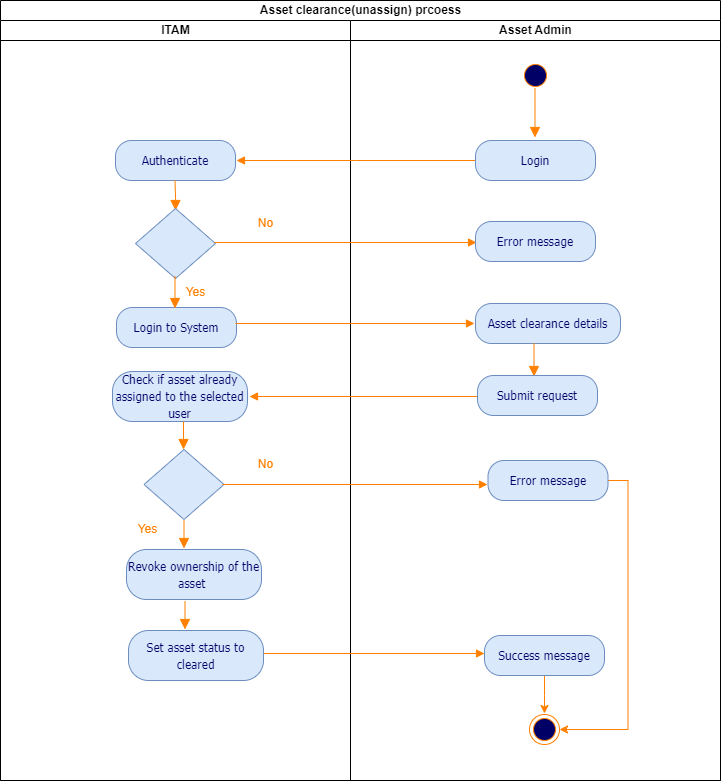

The diagram above was exported from draw.io. Its source (the exported page's mxGraphModel, read from the mxfile embedded in the PNG):
<mxGraphModel dx="1032" dy="515" grid="0" gridSize="10" guides="1" tooltips="1" connect="1" arrows="1" fold="1" page="0" pageScale="1" pageWidth="850" pageHeight="1400" background="#FFFFFF" math="0" shadow="0">
  <root>
    <mxCell id="0" />
    <mxCell id="1" parent="0" />
    <mxCell id="_FkPV1SneZtfq2ixgtqu-1" value="Asset clearance(unassign) prcoess" style="swimlane;childLayout=stackLayout;resizeParent=1;resizeParentMax=0;startSize=20;html=1;" vertex="1" parent="1">
      <mxGeometry x="68" y="20" width="720" height="780" as="geometry" />
    </mxCell>
    <mxCell id="_FkPV1SneZtfq2ixgtqu-2" value="ITAM" style="swimlane;startSize=20;html=1;" vertex="1" parent="_FkPV1SneZtfq2ixgtqu-1">
      <mxGeometry y="20" width="350" height="760" as="geometry" />
    </mxCell>
    <mxCell id="_FkPV1SneZtfq2ixgtqu-3" value="&lt;span style=&quot;font-size: 12px;&quot;&gt;Authenticate&lt;/span&gt;" style="rounded=1;whiteSpace=wrap;html=1;arcSize=40;fillColor=#dae8fc;strokeColor=#6c8ebf;fontFamily=Tahoma;fontSize=14;fontColor=#000066;" vertex="1" parent="_FkPV1SneZtfq2ixgtqu-2">
      <mxGeometry x="115" y="120" width="120" height="40" as="geometry" />
    </mxCell>
    <mxCell id="_FkPV1SneZtfq2ixgtqu-4" value="" style="edgeStyle=orthogonalEdgeStyle;html=1;verticalAlign=bottom;endArrow=block;endSize=8;strokeColor=#FF8000;fontFamily=Tahoma;fontSize=14;fontColor=#FF8000;endFill=1;" edge="1" parent="_FkPV1SneZtfq2ixgtqu-2">
      <mxGeometry relative="1" as="geometry">
        <mxPoint x="175" y="190" as="targetPoint" />
        <Array as="points" />
        <mxPoint x="174.5" y="160" as="sourcePoint" />
      </mxGeometry>
    </mxCell>
    <mxCell id="_FkPV1SneZtfq2ixgtqu-5" value="" style="rhombus;whiteSpace=wrap;html=1;fillColor=#dae8fc;strokeColor=#6c8ebf;fontFamily=Tahoma;fontSize=14;fontColor=#000066;" vertex="1" parent="_FkPV1SneZtfq2ixgtqu-2">
      <mxGeometry x="135" y="188" width="80" height="70" as="geometry" />
    </mxCell>
    <mxCell id="_FkPV1SneZtfq2ixgtqu-6" value="&lt;span style=&quot;font-size: 12px;&quot;&gt;Login to System&lt;/span&gt;" style="rounded=1;whiteSpace=wrap;html=1;arcSize=40;fillColor=#dae8fc;strokeColor=#6c8ebf;fontFamily=Tahoma;fontSize=14;fontColor=#000066;" vertex="1" parent="_FkPV1SneZtfq2ixgtqu-2">
      <mxGeometry x="116" y="287" width="120" height="40" as="geometry" />
    </mxCell>
    <mxCell id="_FkPV1SneZtfq2ixgtqu-9" value="&lt;font color=&quot;#ff8000&quot;&gt;No&lt;/font&gt;" style="text;html=1;align=center;verticalAlign=middle;resizable=0;points=[];autosize=1;strokeColor=none;fillColor=none;" vertex="1" parent="_FkPV1SneZtfq2ixgtqu-2">
      <mxGeometry x="245" y="188" width="40" height="30" as="geometry" />
    </mxCell>
    <mxCell id="_FkPV1SneZtfq2ixgtqu-10" value="&lt;font color=&quot;#ff8000&quot;&gt;Yes&lt;/font&gt;" style="text;html=1;align=center;verticalAlign=middle;resizable=0;points=[];autosize=1;strokeColor=none;fillColor=none;" vertex="1" parent="_FkPV1SneZtfq2ixgtqu-2">
      <mxGeometry x="175" y="257" width="40" height="30" as="geometry" />
    </mxCell>
    <mxCell id="_FkPV1SneZtfq2ixgtqu-12" value="&lt;span style=&quot;font-size: 12px;&quot;&gt;Check if asset already assigned to the selected user&lt;/span&gt;" style="rounded=1;whiteSpace=wrap;html=1;arcSize=40;fillColor=#dae8fc;strokeColor=#6c8ebf;fontFamily=Tahoma;fontSize=14;fontColor=#000066;" vertex="1" parent="_FkPV1SneZtfq2ixgtqu-2">
      <mxGeometry x="112" y="351" width="135" height="50" as="geometry" />
    </mxCell>
    <mxCell id="_FkPV1SneZtfq2ixgtqu-13" value="&lt;font color=&quot;#ff8000&quot;&gt;Yes&lt;/font&gt;" style="text;html=1;align=center;verticalAlign=middle;resizable=0;points=[];autosize=1;strokeColor=none;fillColor=none;" vertex="1" parent="_FkPV1SneZtfq2ixgtqu-2">
      <mxGeometry x="127" y="494" width="40" height="30" as="geometry" />
    </mxCell>
    <mxCell id="_FkPV1SneZtfq2ixgtqu-15" value="&lt;span style=&quot;font-size: 12px;&quot;&gt;Revoke ownership of the asset&amp;nbsp;&lt;/span&gt;" style="rounded=1;whiteSpace=wrap;html=1;arcSize=40;fillColor=#dae8fc;strokeColor=#6c8ebf;fontFamily=Tahoma;fontSize=14;fontColor=#000066;" vertex="1" parent="_FkPV1SneZtfq2ixgtqu-2">
      <mxGeometry x="126" y="529" width="135" height="50" as="geometry" />
    </mxCell>
    <mxCell id="_FkPV1SneZtfq2ixgtqu-16" value="&lt;font color=&quot;#ff8000&quot;&gt;No&lt;/font&gt;" style="text;html=1;align=center;verticalAlign=middle;resizable=0;points=[];autosize=1;strokeColor=none;fillColor=none;" vertex="1" parent="_FkPV1SneZtfq2ixgtqu-2">
      <mxGeometry x="245" y="429" width="40" height="30" as="geometry" />
    </mxCell>
    <mxCell id="_FkPV1SneZtfq2ixgtqu-43" value="" style="edgeStyle=orthogonalEdgeStyle;html=1;verticalAlign=bottom;endArrow=block;endSize=8;strokeColor=#FF8000;fontFamily=Tahoma;fontSize=14;fontColor=#FF8000;entryX=0.5;entryY=0;endFill=1;" edge="1" parent="_FkPV1SneZtfq2ixgtqu-2">
      <mxGeometry relative="1" as="geometry">
        <mxPoint x="183" y="429" as="targetPoint" />
        <Array as="points" />
        <mxPoint x="183" y="401" as="sourcePoint" />
      </mxGeometry>
    </mxCell>
    <mxCell id="_FkPV1SneZtfq2ixgtqu-42" value="" style="rhombus;whiteSpace=wrap;html=1;fillColor=#dae8fc;strokeColor=#6c8ebf;fontFamily=Tahoma;fontSize=14;fontColor=#000066;" vertex="1" parent="_FkPV1SneZtfq2ixgtqu-2">
      <mxGeometry x="143.5" y="429" width="80" height="70" as="geometry" />
    </mxCell>
    <mxCell id="_FkPV1SneZtfq2ixgtqu-17" value="Asset Admin" style="swimlane;startSize=20;html=1;" vertex="1" parent="_FkPV1SneZtfq2ixgtqu-1">
      <mxGeometry x="350" y="20" width="370" height="760" as="geometry" />
    </mxCell>
    <mxCell id="_FkPV1SneZtfq2ixgtqu-18" value="" style="ellipse;html=1;shape=startState;fillColor=#000066;strokeColor=#FF8000;fontFamily=Tahoma;fontSize=14;fontColor=#FF8000;" vertex="1" parent="_FkPV1SneZtfq2ixgtqu-17">
      <mxGeometry x="170" y="40" width="30" height="30" as="geometry" />
    </mxCell>
    <mxCell id="_FkPV1SneZtfq2ixgtqu-19" value="" style="edgeStyle=orthogonalEdgeStyle;html=1;verticalAlign=bottom;endArrow=block;endSize=8;strokeColor=#FF8000;fontFamily=Tahoma;fontSize=14;fontColor=#FF8000;entryX=0.5;entryY=0;endFill=1;" edge="1" parent="_FkPV1SneZtfq2ixgtqu-17">
      <mxGeometry relative="1" as="geometry">
        <mxPoint x="184.5" y="117" as="targetPoint" />
        <Array as="points" />
        <mxPoint x="184.5" y="68" as="sourcePoint" />
      </mxGeometry>
    </mxCell>
    <mxCell id="_FkPV1SneZtfq2ixgtqu-20" style="edgeStyle=orthogonalEdgeStyle;rounded=0;orthogonalLoop=1;jettySize=auto;html=1;exitX=0;exitY=0.5;exitDx=0;exitDy=0;strokeColor=#ff8000;endArrow=block;endFill=1;" edge="1" parent="_FkPV1SneZtfq2ixgtqu-17" source="_FkPV1SneZtfq2ixgtqu-21">
      <mxGeometry relative="1" as="geometry">
        <mxPoint x="-114" y="140" as="targetPoint" />
      </mxGeometry>
    </mxCell>
    <mxCell id="_FkPV1SneZtfq2ixgtqu-21" value="&lt;span style=&quot;font-size: 12px;&quot;&gt;Login&lt;/span&gt;" style="rounded=1;whiteSpace=wrap;html=1;arcSize=40;fillColor=#dae8fc;strokeColor=#6c8ebf;fontFamily=Tahoma;fontSize=14;fontColor=#000066;" vertex="1" parent="_FkPV1SneZtfq2ixgtqu-17">
      <mxGeometry x="125" y="120" width="120" height="40" as="geometry" />
    </mxCell>
    <mxCell id="_FkPV1SneZtfq2ixgtqu-22" value="&lt;span style=&quot;font-size: 12px;&quot;&gt;Asset clearance details&lt;/span&gt;" style="rounded=1;whiteSpace=wrap;html=1;arcSize=40;fillColor=#dae8fc;strokeColor=#6c8ebf;fontFamily=Tahoma;fontSize=14;fontColor=#000066;" vertex="1" parent="_FkPV1SneZtfq2ixgtqu-17">
      <mxGeometry x="125" y="283" width="145" height="40" as="geometry" />
    </mxCell>
    <mxCell id="_FkPV1SneZtfq2ixgtqu-23" style="edgeStyle=orthogonalEdgeStyle;rounded=0;orthogonalLoop=1;jettySize=auto;html=1;exitX=0;exitY=0.5;exitDx=0;exitDy=0;strokeColor=#ff8000;endArrow=block;endFill=1;" edge="1" parent="_FkPV1SneZtfq2ixgtqu-17">
      <mxGeometry relative="1" as="geometry">
        <mxPoint x="126" y="222" as="targetPoint" />
        <mxPoint x="-136" y="222" as="sourcePoint" />
      </mxGeometry>
    </mxCell>
    <mxCell id="_FkPV1SneZtfq2ixgtqu-24" value="&lt;span style=&quot;font-size: 12px;&quot;&gt;Error message&lt;/span&gt;" style="rounded=1;whiteSpace=wrap;html=1;arcSize=40;fillColor=#dae8fc;strokeColor=#6c8ebf;fontFamily=Tahoma;fontSize=14;fontColor=#000066;" vertex="1" parent="_FkPV1SneZtfq2ixgtqu-17">
      <mxGeometry x="125" y="201" width="120" height="40" as="geometry" />
    </mxCell>
    <mxCell id="_FkPV1SneZtfq2ixgtqu-25" style="edgeStyle=orthogonalEdgeStyle;rounded=0;orthogonalLoop=1;jettySize=auto;html=1;exitX=0;exitY=0.5;exitDx=0;exitDy=0;strokeColor=#ff8000;endArrow=block;endFill=1;" edge="1" parent="_FkPV1SneZtfq2ixgtqu-17">
      <mxGeometry relative="1" as="geometry">
        <mxPoint x="-101" y="376" as="targetPoint" />
        <mxPoint x="128" y="376" as="sourcePoint" />
      </mxGeometry>
    </mxCell>
    <mxCell id="_FkPV1SneZtfq2ixgtqu-26" style="edgeStyle=orthogonalEdgeStyle;rounded=0;orthogonalLoop=1;jettySize=auto;html=1;exitX=0;exitY=0.5;exitDx=0;exitDy=0;strokeColor=#ff8000;endArrow=block;endFill=1;" edge="1" parent="_FkPV1SneZtfq2ixgtqu-17">
      <mxGeometry relative="1" as="geometry">
        <mxPoint x="137" y="464" as="targetPoint" />
        <mxPoint x="-128" y="464" as="sourcePoint" />
      </mxGeometry>
    </mxCell>
    <mxCell id="_FkPV1SneZtfq2ixgtqu-27" style="edgeStyle=orthogonalEdgeStyle;rounded=0;orthogonalLoop=1;jettySize=auto;html=1;exitX=1;exitY=0.5;exitDx=0;exitDy=0;strokeColor=#ff8000;entryX=1;entryY=0.5;entryDx=0;entryDy=0;" edge="1" parent="_FkPV1SneZtfq2ixgtqu-17" source="_FkPV1SneZtfq2ixgtqu-28" target="_FkPV1SneZtfq2ixgtqu-33">
      <mxGeometry relative="1" as="geometry">
        <mxPoint x="282" y="820" as="targetPoint" />
      </mxGeometry>
    </mxCell>
    <mxCell id="_FkPV1SneZtfq2ixgtqu-28" value="&lt;span style=&quot;font-size: 12px;&quot;&gt;Error message&lt;/span&gt;" style="rounded=1;whiteSpace=wrap;html=1;arcSize=40;fillColor=#dae8fc;strokeColor=#6c8ebf;fontFamily=Tahoma;fontSize=14;fontColor=#000066;" vertex="1" parent="_FkPV1SneZtfq2ixgtqu-17">
      <mxGeometry x="137.5" y="440" width="120" height="40" as="geometry" />
    </mxCell>
    <mxCell id="_FkPV1SneZtfq2ixgtqu-30" style="edgeStyle=orthogonalEdgeStyle;rounded=0;orthogonalLoop=1;jettySize=auto;html=1;strokeColor=#ff8000;" edge="1" parent="_FkPV1SneZtfq2ixgtqu-17" source="_FkPV1SneZtfq2ixgtqu-31">
      <mxGeometry relative="1" as="geometry">
        <mxPoint x="194" y="693" as="targetPoint" />
      </mxGeometry>
    </mxCell>
    <mxCell id="_FkPV1SneZtfq2ixgtqu-31" value="&lt;span style=&quot;font-size: 12px;&quot;&gt;Success message&lt;/span&gt;" style="rounded=1;whiteSpace=wrap;html=1;arcSize=40;fillColor=#dae8fc;strokeColor=#6c8ebf;fontFamily=Tahoma;fontSize=14;fontColor=#000066;" vertex="1" parent="_FkPV1SneZtfq2ixgtqu-17">
      <mxGeometry x="134" y="615" width="120" height="40" as="geometry" />
    </mxCell>
    <mxCell id="_FkPV1SneZtfq2ixgtqu-33" value="" style="ellipse;html=1;shape=endState;fillColor=#000066;strokeColor=#FF8000;" vertex="1" parent="_FkPV1SneZtfq2ixgtqu-17">
      <mxGeometry x="179" y="694" width="30" height="30" as="geometry" />
    </mxCell>
    <mxCell id="_FkPV1SneZtfq2ixgtqu-34" value="" style="edgeStyle=orthogonalEdgeStyle;html=1;verticalAlign=bottom;endArrow=block;endSize=8;strokeColor=#FF8000;fontFamily=Tahoma;fontSize=14;fontColor=#FF8000;entryX=0.5;entryY=0;endFill=1;" edge="1" parent="1">
      <mxGeometry relative="1" as="geometry">
        <mxPoint x="242.5" y="328" as="targetPoint" />
        <Array as="points" />
        <mxPoint x="242.5" y="296" as="sourcePoint" />
      </mxGeometry>
    </mxCell>
    <mxCell id="_FkPV1SneZtfq2ixgtqu-35" style="edgeStyle=orthogonalEdgeStyle;rounded=0;orthogonalLoop=1;jettySize=auto;html=1;exitX=0;exitY=0.5;exitDx=0;exitDy=0;strokeColor=#ff8000;endArrow=block;endFill=1;" edge="1" parent="1">
      <mxGeometry relative="1" as="geometry">
        <mxPoint x="542" y="343" as="targetPoint" />
        <mxPoint x="303" y="343" as="sourcePoint" />
      </mxGeometry>
    </mxCell>
    <mxCell id="_FkPV1SneZtfq2ixgtqu-36" value="" style="edgeStyle=orthogonalEdgeStyle;html=1;verticalAlign=bottom;endArrow=block;endSize=8;strokeColor=#FF8000;fontFamily=Tahoma;fontSize=14;fontColor=#FF8000;entryX=0.5;entryY=0;endFill=1;" edge="1" parent="1">
      <mxGeometry relative="1" as="geometry">
        <mxPoint x="601.5" y="396" as="targetPoint" />
        <Array as="points" />
        <mxPoint x="601.5" y="363" as="sourcePoint" />
      </mxGeometry>
    </mxCell>
    <mxCell id="_FkPV1SneZtfq2ixgtqu-37" value="&lt;span style=&quot;font-size: 12px;&quot;&gt;Submit request&lt;/span&gt;" style="rounded=1;whiteSpace=wrap;html=1;arcSize=40;fillColor=#dae8fc;strokeColor=#6c8ebf;fontFamily=Tahoma;fontSize=14;fontColor=#000066;" vertex="1" parent="1">
      <mxGeometry x="545" y="395" width="120" height="40" as="geometry" />
    </mxCell>
    <mxCell id="_FkPV1SneZtfq2ixgtqu-45" value="" style="edgeStyle=orthogonalEdgeStyle;html=1;verticalAlign=bottom;endArrow=block;endSize=8;strokeColor=#FF8000;fontFamily=Tahoma;fontSize=14;fontColor=#FF8000;entryX=0.5;entryY=0;endFill=1;" edge="1" parent="1">
      <mxGeometry relative="1" as="geometry">
        <mxPoint x="251.5" y="568" as="targetPoint" />
        <Array as="points" />
        <mxPoint x="251.5" y="540" as="sourcePoint" />
      </mxGeometry>
    </mxCell>
    <mxCell id="_FkPV1SneZtfq2ixgtqu-46" style="edgeStyle=orthogonalEdgeStyle;rounded=0;orthogonalLoop=1;jettySize=auto;html=1;exitX=0;exitY=0.5;exitDx=0;exitDy=0;strokeColor=#ff8000;endArrow=block;endFill=1;" edge="1" parent="1">
      <mxGeometry relative="1" as="geometry">
        <mxPoint x="552" y="673" as="targetPoint" />
        <mxPoint x="330" y="673" as="sourcePoint" />
      </mxGeometry>
    </mxCell>
    <mxCell id="_FkPV1SneZtfq2ixgtqu-47" value="" style="edgeStyle=orthogonalEdgeStyle;html=1;verticalAlign=bottom;endArrow=block;endSize=8;strokeColor=#FF8000;fontFamily=Tahoma;fontSize=14;fontColor=#FF8000;entryX=0.5;entryY=0;endFill=1;" edge="1" parent="1">
      <mxGeometry relative="1" as="geometry">
        <mxPoint x="252.5" y="649" as="targetPoint" />
        <Array as="points" />
        <mxPoint x="252.5" y="621" as="sourcePoint" />
      </mxGeometry>
    </mxCell>
    <mxCell id="_FkPV1SneZtfq2ixgtqu-48" value="&lt;span style=&quot;font-size: 12px;&quot;&gt;Set asset status to cleared&lt;/span&gt;" style="rounded=1;whiteSpace=wrap;html=1;arcSize=40;fillColor=#dae8fc;strokeColor=#6c8ebf;fontFamily=Tahoma;fontSize=14;fontColor=#000066;" vertex="1" parent="1">
      <mxGeometry x="196" y="650" width="135" height="50" as="geometry" />
    </mxCell>
  </root>
</mxGraphModel>